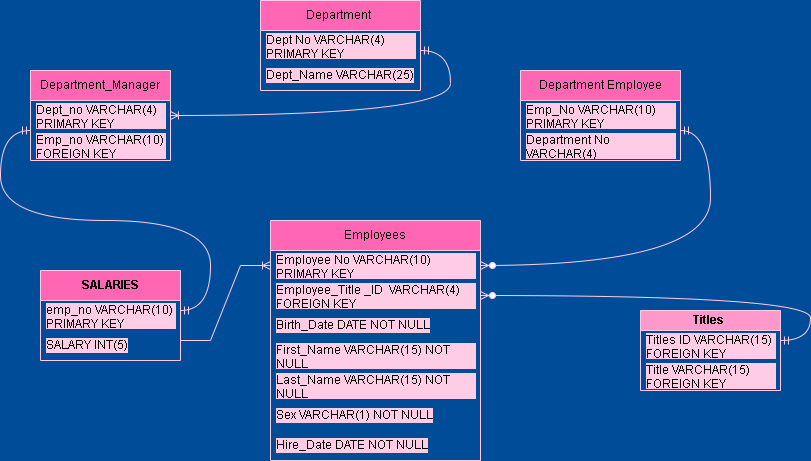

The diagram above was exported from draw.io. Its source (the exported page's mxGraphModel, read from the mxfile embedded in the PNG):
<mxGraphModel dx="1707" dy="444" grid="1" gridSize="10" guides="1" tooltips="1" connect="1" arrows="1" fold="1" page="1" pageScale="1" pageWidth="827" pageHeight="1169" background="#004C99" math="0" shadow="0">
  <root>
    <mxCell id="0" />
    <mxCell id="1" parent="0" />
    <mxCell id="eQFb1VRscCxdEBwhuRhe-1" value="Department_Manager" style="swimlane;fontStyle=0;childLayout=stackLayout;horizontal=1;startSize=30;horizontalStack=0;resizeParent=1;resizeParentMax=0;resizeLast=0;collapsible=1;marginBottom=0;whiteSpace=wrap;html=1;fillColor=#FF66B3;strokeColor=#FFCCE6;" vertex="1" parent="1">
      <mxGeometry x="20" y="90" width="140" height="90" as="geometry" />
    </mxCell>
    <mxCell id="eQFb1VRscCxdEBwhuRhe-2" value="Dept_no VARCHAR(4) PRIMARY KEY" style="text;strokeColor=none;fillColor=none;align=left;verticalAlign=middle;spacingLeft=4;spacingRight=4;overflow=hidden;points=[[0,0.5],[1,0.5]];portConstraint=eastwest;rotatable=0;whiteSpace=wrap;html=1;labelBackgroundColor=#FFCCE6;" vertex="1" parent="eQFb1VRscCxdEBwhuRhe-1">
      <mxGeometry y="30" width="140" height="30" as="geometry" />
    </mxCell>
    <mxCell id="eQFb1VRscCxdEBwhuRhe-3" value="Emp_no VARCHAR(10) FOREIGN KEY" style="text;strokeColor=none;fillColor=none;align=left;verticalAlign=middle;spacingLeft=4;spacingRight=4;overflow=hidden;points=[[0,0.5],[1,0.5]];portConstraint=eastwest;rotatable=0;whiteSpace=wrap;html=1;labelBackgroundColor=#FFCCE6;" vertex="1" parent="eQFb1VRscCxdEBwhuRhe-1">
      <mxGeometry y="60" width="140" height="30" as="geometry" />
    </mxCell>
    <mxCell id="eQFb1VRscCxdEBwhuRhe-5" value="Department&amp;nbsp;" style="swimlane;fontStyle=0;childLayout=stackLayout;horizontal=1;startSize=30;horizontalStack=0;resizeParent=1;resizeParentMax=0;resizeLast=0;collapsible=1;marginBottom=0;whiteSpace=wrap;html=1;fillColor=#FF66B3;strokeColor=#FFCCE6;" vertex="1" parent="1">
      <mxGeometry x="250" y="20" width="160" height="90" as="geometry" />
    </mxCell>
    <mxCell id="eQFb1VRscCxdEBwhuRhe-6" value="Dept No VARCHAR(4) PRIMARY KEY" style="text;strokeColor=none;fillColor=none;align=left;verticalAlign=middle;spacingLeft=4;spacingRight=4;overflow=hidden;points=[[0,0.5],[1,0.5]];portConstraint=eastwest;rotatable=0;whiteSpace=wrap;html=1;labelBackgroundColor=#FFCCE6;" vertex="1" parent="eQFb1VRscCxdEBwhuRhe-5">
      <mxGeometry y="30" width="160" height="30" as="geometry" />
    </mxCell>
    <mxCell id="eQFb1VRscCxdEBwhuRhe-8" value="Dept_Name VARCHAR(25)" style="text;strokeColor=none;fillColor=none;align=left;verticalAlign=middle;spacingLeft=4;spacingRight=4;overflow=hidden;points=[[0,0.5],[1,0.5]];portConstraint=eastwest;rotatable=0;whiteSpace=wrap;html=1;labelBackgroundColor=#FFCCE6;" vertex="1" parent="eQFb1VRscCxdEBwhuRhe-5">
      <mxGeometry y="60" width="160" height="30" as="geometry" />
    </mxCell>
    <mxCell id="eQFb1VRscCxdEBwhuRhe-9" value="Department Employee" style="swimlane;fontStyle=0;childLayout=stackLayout;horizontal=1;startSize=30;horizontalStack=0;resizeParent=1;resizeParentMax=0;resizeLast=0;collapsible=1;marginBottom=0;whiteSpace=wrap;html=1;fillColor=#FF66B3;strokeColor=#FFCCE6;" vertex="1" parent="1">
      <mxGeometry x="510" y="90" width="160" height="90" as="geometry" />
    </mxCell>
    <mxCell id="eQFb1VRscCxdEBwhuRhe-10" value="Emp_No VARCHAR(10) PRIMARY KEY" style="text;strokeColor=none;fillColor=none;align=left;verticalAlign=middle;spacingLeft=4;spacingRight=4;overflow=hidden;points=[[0,0.5],[1,0.5]];portConstraint=eastwest;rotatable=0;whiteSpace=wrap;html=1;labelBackgroundColor=#FFCCE6;" vertex="1" parent="eQFb1VRscCxdEBwhuRhe-9">
      <mxGeometry y="30" width="160" height="30" as="geometry" />
    </mxCell>
    <mxCell id="eQFb1VRscCxdEBwhuRhe-11" value="Department No VARCHAR(4)&amp;nbsp;" style="text;strokeColor=none;fillColor=none;align=left;verticalAlign=middle;spacingLeft=4;spacingRight=4;overflow=hidden;points=[[0,0.5],[1,0.5]];portConstraint=eastwest;rotatable=0;whiteSpace=wrap;html=1;labelBackgroundColor=#FFCCE6;" vertex="1" parent="eQFb1VRscCxdEBwhuRhe-9">
      <mxGeometry y="60" width="160" height="30" as="geometry" />
    </mxCell>
    <mxCell id="eQFb1VRscCxdEBwhuRhe-13" value="Employees" style="swimlane;fontStyle=0;childLayout=stackLayout;horizontal=1;startSize=30;horizontalStack=0;resizeParent=1;resizeParentMax=0;resizeLast=0;collapsible=1;marginBottom=0;whiteSpace=wrap;html=1;fillColor=#FF66B3;strokeColor=#FFCCE6;" vertex="1" parent="1">
      <mxGeometry x="260" y="240" width="210" height="240" as="geometry" />
    </mxCell>
    <mxCell id="eQFb1VRscCxdEBwhuRhe-14" value="Employee No VARCHAR(10)&amp;nbsp; PRIMARY KEY" style="text;strokeColor=none;fillColor=none;align=left;verticalAlign=middle;spacingLeft=4;spacingRight=4;overflow=hidden;points=[[0,0.5],[1,0.5]];portConstraint=eastwest;rotatable=0;whiteSpace=wrap;html=1;labelBackgroundColor=#FFCCE6;" vertex="1" parent="eQFb1VRscCxdEBwhuRhe-13">
      <mxGeometry y="30" width="210" height="30" as="geometry" />
    </mxCell>
    <mxCell id="eQFb1VRscCxdEBwhuRhe-15" value="Employee_Title _ID&amp;nbsp; VARCHAR(4) FOREIGN KEY" style="text;strokeColor=none;fillColor=none;align=left;verticalAlign=middle;spacingLeft=4;spacingRight=4;overflow=hidden;points=[[0,0.5],[1,0.5]];portConstraint=eastwest;rotatable=0;whiteSpace=wrap;html=1;labelBackgroundColor=#FFCCE6;" vertex="1" parent="eQFb1VRscCxdEBwhuRhe-13">
      <mxGeometry y="60" width="210" height="30" as="geometry" />
    </mxCell>
    <mxCell id="eQFb1VRscCxdEBwhuRhe-16" value="Birth_Date DATE NOT NULL" style="text;strokeColor=none;fillColor=none;align=left;verticalAlign=middle;spacingLeft=4;spacingRight=4;overflow=hidden;points=[[0,0.5],[1,0.5]];portConstraint=eastwest;rotatable=0;whiteSpace=wrap;html=1;labelBackgroundColor=#FFCCE6;" vertex="1" parent="eQFb1VRscCxdEBwhuRhe-13">
      <mxGeometry y="90" width="210" height="30" as="geometry" />
    </mxCell>
    <mxCell id="eQFb1VRscCxdEBwhuRhe-18" value="First_Name VARCHAR(15) NOT NULL" style="text;strokeColor=none;fillColor=none;align=left;verticalAlign=middle;spacingLeft=4;spacingRight=4;overflow=hidden;points=[[0,0.5],[1,0.5]];portConstraint=eastwest;rotatable=0;whiteSpace=wrap;html=1;labelBackgroundColor=#FFCCE6;" vertex="1" parent="eQFb1VRscCxdEBwhuRhe-13">
      <mxGeometry y="120" width="210" height="30" as="geometry" />
    </mxCell>
    <mxCell id="eQFb1VRscCxdEBwhuRhe-19" value="Last_Name VARCHAR(15) NOT NULL" style="text;strokeColor=none;fillColor=none;align=left;verticalAlign=middle;spacingLeft=4;spacingRight=4;overflow=hidden;points=[[0,0.5],[1,0.5]];portConstraint=eastwest;rotatable=0;whiteSpace=wrap;html=1;labelBackgroundColor=#FFCCE6;" vertex="1" parent="eQFb1VRscCxdEBwhuRhe-13">
      <mxGeometry y="150" width="210" height="30" as="geometry" />
    </mxCell>
    <mxCell id="eQFb1VRscCxdEBwhuRhe-20" value="Sex VARCHAR(1) NOT NULL" style="text;strokeColor=none;fillColor=none;align=left;verticalAlign=middle;spacingLeft=4;spacingRight=4;overflow=hidden;points=[[0,0.5],[1,0.5]];portConstraint=eastwest;rotatable=0;whiteSpace=wrap;html=1;labelBackgroundColor=#FFCCE6;" vertex="1" parent="eQFb1VRscCxdEBwhuRhe-13">
      <mxGeometry y="180" width="210" height="30" as="geometry" />
    </mxCell>
    <mxCell id="eQFb1VRscCxdEBwhuRhe-21" value="Hire_Date DATE NOT NULL" style="text;strokeColor=none;fillColor=none;align=left;verticalAlign=middle;spacingLeft=4;spacingRight=4;overflow=hidden;points=[[0,0.5],[1,0.5]];portConstraint=eastwest;rotatable=0;whiteSpace=wrap;html=1;labelBackgroundColor=#FFCCE6;" vertex="1" parent="eQFb1VRscCxdEBwhuRhe-13">
      <mxGeometry y="210" width="210" height="30" as="geometry" />
    </mxCell>
    <mxCell id="eQFb1VRscCxdEBwhuRhe-23" value="Titles " style="swimlane;childLayout=stackLayout;horizontal=1;startSize=20;horizontalStack=0;resizeParent=1;resizeParentMax=0;resizeLast=0;collapsible=1;marginBottom=0;whiteSpace=wrap;html=1;direction=east;fillColor=#FF99CC;strokeColor=#FFCCE6;" vertex="1" parent="1">
      <mxGeometry x="630" y="330" width="140" height="80" as="geometry" />
    </mxCell>
    <mxCell id="eQFb1VRscCxdEBwhuRhe-24" value="Titles ID VARCHAR(15) FOREIGN KEY" style="text;strokeColor=none;fillColor=none;align=left;verticalAlign=middle;spacingLeft=4;spacingRight=4;overflow=hidden;points=[[0,0.5],[1,0.5]];portConstraint=eastwest;rotatable=0;whiteSpace=wrap;html=1;labelBackgroundColor=#FFCCE6;" vertex="1" parent="eQFb1VRscCxdEBwhuRhe-23">
      <mxGeometry y="20" width="140" height="30" as="geometry" />
    </mxCell>
    <mxCell id="eQFb1VRscCxdEBwhuRhe-25" value="Title VARCHAR(15) FOREIGN KEY" style="text;strokeColor=none;fillColor=none;align=left;verticalAlign=middle;spacingLeft=4;spacingRight=4;overflow=hidden;points=[[0,0.5],[1,0.5]];portConstraint=eastwest;rotatable=0;whiteSpace=wrap;html=1;labelBackgroundColor=#FFCCE6;" vertex="1" parent="eQFb1VRscCxdEBwhuRhe-23">
      <mxGeometry y="50" width="140" height="30" as="geometry" />
    </mxCell>
    <mxCell id="eQFb1VRscCxdEBwhuRhe-27" value="SALARIES" style="swimlane;childLayout=stackLayout;horizontal=1;startSize=30;horizontalStack=0;resizeParent=1;resizeParentMax=0;resizeLast=0;collapsible=1;marginBottom=0;whiteSpace=wrap;html=1;fillColor=#FF66B3;strokeColor=#FFCCE6;" vertex="1" parent="1">
      <mxGeometry x="30" y="290" width="140" height="90" as="geometry" />
    </mxCell>
    <mxCell id="eQFb1VRscCxdEBwhuRhe-28" value="emp_no VARCHAR(10) PRIMARY KEY" style="text;strokeColor=none;fillColor=none;align=left;verticalAlign=middle;spacingLeft=4;spacingRight=4;overflow=hidden;points=[[0,0.5],[1,0.5]];portConstraint=eastwest;rotatable=0;whiteSpace=wrap;html=1;labelBackgroundColor=#FFCCE6;" vertex="1" parent="eQFb1VRscCxdEBwhuRhe-27">
      <mxGeometry y="30" width="140" height="30" as="geometry" />
    </mxCell>
    <mxCell id="eQFb1VRscCxdEBwhuRhe-30" value="SALARY INT(5)" style="text;strokeColor=none;fillColor=none;align=left;verticalAlign=middle;spacingLeft=4;spacingRight=4;overflow=hidden;points=[[0,0.5],[1,0.5]];portConstraint=eastwest;rotatable=0;whiteSpace=wrap;html=1;labelBackgroundColor=#FFCCE6;" vertex="1" parent="eQFb1VRscCxdEBwhuRhe-27">
      <mxGeometry y="60" width="140" height="30" as="geometry" />
    </mxCell>
    <mxCell id="eQFb1VRscCxdEBwhuRhe-31" value="" style="edgeStyle=entityRelationEdgeStyle;fontSize=12;html=1;endArrow=ERoneToMany;rounded=0;entryX=0;entryY=0.5;entryDx=0;entryDy=0;strokeColor=#FFCCE6;" edge="1" parent="1" target="eQFb1VRscCxdEBwhuRhe-14">
      <mxGeometry width="100" height="100" relative="1" as="geometry">
        <mxPoint x="170" y="360" as="sourcePoint" />
        <mxPoint x="270" y="260" as="targetPoint" />
        <Array as="points">
          <mxPoint x="490" y="360" />
          <mxPoint x="260" y="230" />
          <mxPoint x="250" y="230" />
        </Array>
      </mxGeometry>
    </mxCell>
    <mxCell id="eQFb1VRscCxdEBwhuRhe-43" value="" style="edgeStyle=entityRelationEdgeStyle;fontSize=12;html=1;endArrow=ERmandOne;startArrow=ERmandOne;rounded=0;curved=1;strokeColor=#FFCCE6;" edge="1" parent="1">
      <mxGeometry width="100" height="100" relative="1" as="geometry">
        <mxPoint x="170" y="330" as="sourcePoint" />
        <mxPoint x="20" y="150" as="targetPoint" />
      </mxGeometry>
    </mxCell>
    <mxCell id="eQFb1VRscCxdEBwhuRhe-48" value="" style="edgeStyle=entityRelationEdgeStyle;fontSize=12;html=1;endArrow=ERoneToMany;startArrow=ERmandOne;rounded=0;curved=1;strokeColor=#FFCCE6;" edge="1" parent="1" target="eQFb1VRscCxdEBwhuRhe-2">
      <mxGeometry width="100" height="100" relative="1" as="geometry">
        <mxPoint x="410" y="70" as="sourcePoint" />
        <mxPoint x="520" y="30" as="targetPoint" />
      </mxGeometry>
    </mxCell>
    <mxCell id="eQFb1VRscCxdEBwhuRhe-51" value="" style="edgeStyle=entityRelationEdgeStyle;fontSize=12;html=1;endArrow=ERzeroToMany;startArrow=ERmandOne;rounded=0;curved=1;strokeColor=#FFCCE6;" edge="1" parent="1" target="eQFb1VRscCxdEBwhuRhe-14">
      <mxGeometry width="100" height="100" relative="1" as="geometry">
        <mxPoint x="670" y="150" as="sourcePoint" />
        <mxPoint x="260" y="260" as="targetPoint" />
        <Array as="points">
          <mxPoint x="230" y="310" />
          <mxPoint x="220" y="310" />
        </Array>
      </mxGeometry>
    </mxCell>
    <mxCell id="eQFb1VRscCxdEBwhuRhe-52" value="" style="edgeStyle=entityRelationEdgeStyle;fontSize=12;html=1;endArrow=ERzeroToMany;startArrow=ERmandOne;rounded=0;curved=1;strokeColor=#FFCCE6;" edge="1" parent="1" target="eQFb1VRscCxdEBwhuRhe-15">
      <mxGeometry width="100" height="100" relative="1" as="geometry">
        <mxPoint x="770" y="360" as="sourcePoint" />
        <mxPoint x="730" y="473" as="targetPoint" />
        <Array as="points">
          <mxPoint x="790" y="510" />
          <mxPoint x="700" y="490" />
          <mxPoint x="640" y="410" />
          <mxPoint x="650" y="270" />
        </Array>
      </mxGeometry>
    </mxCell>
  </root>
</mxGraphModel>